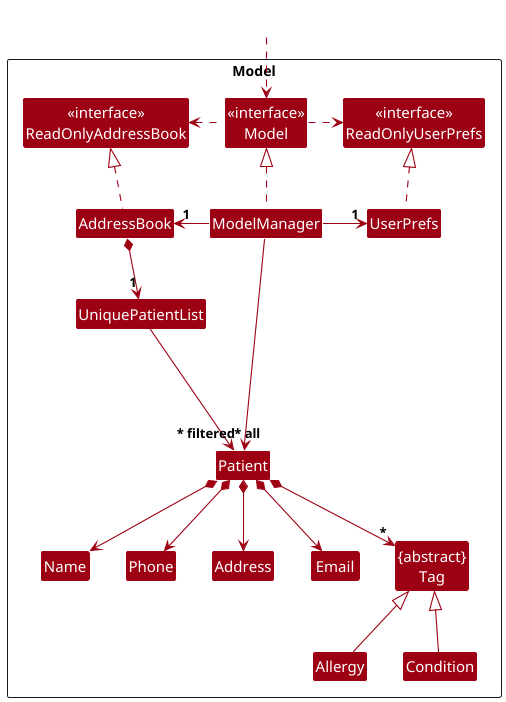

The diagram above was rendered by PlantUML. Its source (embedded in the PNG):
@startuml
!include style.puml
skinparam arrowThickness 1.1
skinparam arrowColor MODEL_COLOR
skinparam classBackgroundColor MODEL_COLOR

Package Model as ModelPackage <<Rectangle>>{
Class "<<interface>>\nReadOnlyAddressBook" as ReadOnlyAddressBook
Class "<<interface>>\nReadOnlyUserPrefs" as ReadOnlyUserPrefs
Class "<<interface>>\nModel" as Model
Class AddressBook
Class ModelManager
Class UserPrefs

Class UniquePatientList
Class Patient
Class Address
Class Email
Class Name
Class Phone
Class "{abstract}\nTag" as Tag
Class Allergy
Class Condition

Class I #FFFFFF
}

Class HiddenOutside #FFFFFF
HiddenOutside ..> Model

AddressBook .up.|> ReadOnlyAddressBook

ModelManager .up.|> Model
Model .right.> ReadOnlyUserPrefs
Model .left.> ReadOnlyAddressBook
ModelManager -left-> "1" AddressBook
ModelManager -right-> "1" UserPrefs
UserPrefs .up.|> ReadOnlyUserPrefs

AddressBook *--> "1" UniquePatientList
UniquePatientList --> "~* all" Patient
Patient *--> Name
Patient *--> Phone
Patient *--> Email
Patient *--> Address
Patient *--> "*" Tag

Allergy -up-|> Tag
Condition -up-|> Tag

Patient -[hidden]up--> I
UniquePatientList -[hidden]right-> I

Name -[hidden]right-> Phone
Phone -[hidden]right-> Address
Address -[hidden]right-> Email

ModelManager --> "~* filtered" Patient
@enduml